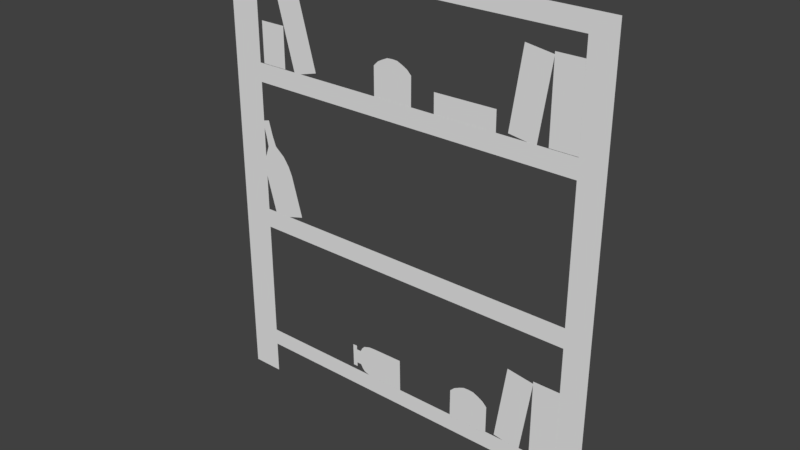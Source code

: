 # Source: Pantry_C.blend  (saved by Blender 2.79.0; exported with 4.5.12 LTS)
import bpy
from mathutils import Matrix  # noqa: F401  (used for matrix-valued properties, if any)

bpy.ops.wm.read_factory_settings(use_empty=True)
scene = bpy.context.scene
scene.name = 'Scene'

# ---- collections
col_collection_1 = bpy.data.collections.new('Collection 1'); scene.collection.children.link(col_collection_1)

# ---- world
world_world = bpy.data.worlds.new('World'); scene.world = world_world
world_world.color = (0.05088, 0.05088, 0.05088)
world_world.use_sun_shadow = False
world_world.sun_shadow_jitter_overblur = 0.0
world_world.cycles.sampling_method = 'MANUAL'

# ---- meshes
me_plane_017 = bpy.data.meshes.new('Plane.017')
me_plane_017.from_pydata([(-0.2545, -0.2037, -2.149e-08), (0.2545, -0.2037, -2.149e-08), (-0.2545, 0.1607, 2.85e-08), (0.2545, 0.1607, 2.85e-08), (-0.2545, -0.03035, 4.944e-09), (0.2545, -0.03035, 4.944e-09), (0.0, -0.2037, -2.149e-08), (0.0, 0.2841, 8.392e-09), (0.0, -0.03035, 4.944e-09), (0.1272, -0.2037, -2.149e-08), (0.1272, 0.2541, 1.328e-08), (0.1272, -0.03035, 4.944e-09), (-0.1272, 0.2541, 1.328e-08), (-0.1272, -0.03035, 4.944e-09), (-0.1272, -0.2037, -2.149e-08), (-0.1987, 0.2161, 1.947e-08), (-0.1909, -0.03035, 4.944e-09), (-0.1909, -0.2037, -2.149e-08), (-0.06362, -0.2037, -2.149e-08), (-0.06622, 0.2803, 9.004e-09), (-0.06362, -0.03035, 4.944e-09), (0.06622, 0.2803, 9.004e-09), (0.06362, -0.03035, 4.944e-09), (0.06362, -0.2037, -2.149e-08), (0.1909, -0.2037, -2.149e-08), (0.1987, 0.2161, 1.947e-08), (0.1909, -0.03035, 4.944e-09)], [], [(26, 5, 3, 25), (24, 1, 5, 26), (18, 6, 8, 20), (20, 8, 7, 19), (23, 9, 11, 22), (22, 11, 10, 21), (16, 13, 12, 15), (17, 14, 13, 16), (0, 17, 16, 4), (4, 16, 15, 2), (13, 20, 19, 12), (14, 18, 20, 13), (8, 22, 21, 7), (6, 23, 22, 8), (9, 24, 26, 11), (11, 26, 25, 10)])
me_plane_017.use_remesh_preserve_volume = False
me_plane_017.use_remesh_preserve_attributes = False
me_plane_017.use_mirror_vertex_groups = False
me_plane_017.update()
me_plane_015 = bpy.data.meshes.new('Plane.015')
me_plane_015.from_pydata([(-0.3112, -0.8863, -1.853e-08), (0.3112, -0.8863, -1.853e-08), (-0.3112, 0.8863, 1.853e-08), (0.3112, 0.8863, 1.853e-08)], [], [(0, 1, 3, 2)])
me_plane_015.use_remesh_preserve_volume = False
me_plane_015.use_remesh_preserve_attributes = False
me_plane_015.use_mirror_vertex_groups = False
me_plane_015.update()
me_plane_014 = bpy.data.meshes.new('Plane.014')
me_plane_014.from_pydata([(-1.021, -0.8863, -1.853e-08), (-0.3986, -0.8863, -1.853e-08), (-1.021, 0.04909, 1.549e-07), (-0.3986, 0.04909, 1.549e-07)], [], [(0, 1, 3, 2)])
me_plane_014.use_remesh_preserve_volume = False
me_plane_014.use_remesh_preserve_attributes = False
me_plane_014.use_mirror_vertex_groups = False
me_plane_014.update()
me_plane_012 = bpy.data.meshes.new('Plane.012')
me_plane_012.from_pydata([(-0.3112, -0.8863, -1.853e-08), (0.3112, -0.8863, -1.853e-08), (-0.3112, 0.8863, 1.853e-08), (0.3112, 0.8863, 1.853e-08)], [], [(0, 1, 3, 2)])
me_plane_012.use_remesh_preserve_volume = False
me_plane_012.use_remesh_preserve_attributes = False
me_plane_012.use_mirror_vertex_groups = False
me_plane_012.update()
me_plane_011 = bpy.data.meshes.new('Plane.011')
me_plane_011.from_pydata([(-0.3112, -0.8863, -1.853e-08), (0.3112, -0.8863, -1.853e-08), (-0.3112, 0.8863, 1.853e-08), (0.3112, 0.8863, 1.853e-08)], [], [(0, 1, 3, 2)])
me_plane_011.use_remesh_preserve_volume = False
me_plane_011.use_remesh_preserve_attributes = False
me_plane_011.use_mirror_vertex_groups = False
me_plane_011.update()
me_plane_010 = bpy.data.meshes.new('Plane.010')
me_plane_010.from_pydata([(-0.3112, -0.8863, -1.853e-08), (0.3112, -0.8863, -1.853e-08), (-0.3112, 0.8863, 1.853e-08), (0.3112, 0.8863, 1.853e-08)], [], [(0, 1, 3, 2)])
me_plane_010.use_remesh_preserve_volume = False
me_plane_010.use_remesh_preserve_attributes = False
me_plane_010.use_mirror_vertex_groups = False
me_plane_010.update()
me_plane_008 = bpy.data.meshes.new('Plane.008')
me_plane_008.from_pydata([(-0.4039, -1.334, 1.03e-08), (0.4039, -1.334, 1.03e-08), (-0.1003, 0.9066, -6.715e-08), (0.1003, 0.9066, -6.715e-08), (-0.1003, 0.5613, -3.617e-08), (0.1003, 0.5613, -3.617e-08), (-0.4039, -0.3699, 5.558e-08), (0.4039, -0.3699, 5.558e-08), (0.2929, 0.0701, 1.387e-08), (-0.2929, 0.0701, 1.387e-08), (-0.3711, -0.1499, 3.473e-08), (0.3711, -0.1499, 3.473e-08), (0.1202, 0.3157, -1.115e-08), (-0.1202, 0.3157, -1.115e-08)], [], [(4, 5, 3, 2), (13, 12, 5, 4), (0, 1, 7, 6), (10, 11, 8, 9), (6, 7, 11, 10), (9, 8, 12, 13)])
me_plane_008.use_remesh_preserve_volume = False
me_plane_008.use_remesh_preserve_attributes = False
me_plane_008.use_mirror_vertex_groups = False
me_plane_008.update()
me_plane_006 = bpy.data.meshes.new('Plane.006')
me_plane_006.from_pydata([(-0.3843, -1.009, -1.002e-07), (0.3843, -1.009, -1.002e-07), (-0.1741, 0.3503, -5.191e-09), (0.1741, 0.3503, -5.191e-09), (-0.3843, -0.2697, 3.661e-08), (0.3843, -0.2697, 3.661e-08), (0.1741, 0.1312, 1.497e-08), (-0.1741, 0.1312, 1.497e-08), (-0.3285, 0.01713, 1.172e-08), (0.3285, 0.01713, 1.172e-08), (0.1741, 0.2408, 4.889e-09), (-0.1741, 0.2408, 4.889e-09), (0.2706, 0.3503, -5.191e-09), (0.2706, 0.2408, 4.889e-09), (-0.2706, 0.3503, -5.191e-09), (-0.2706, 0.2408, 4.889e-09), (-0.3767, -0.132, 2.447e-08), (0.3767, -0.132, 2.447e-08), (0.2656, 0.0799, 1.304e-08), (-0.2656, 0.0799, 1.304e-08)], [], [(11, 10, 3, 2), (0, 1, 5, 4), (19, 18, 6, 7), (16, 17, 9, 8), (7, 6, 10, 11), (3, 10, 13, 12), (11, 2, 14, 15), (4, 5, 17, 16), (8, 9, 18, 19)])
me_plane_006.use_remesh_preserve_volume = False
me_plane_006.use_remesh_preserve_attributes = False
me_plane_006.use_mirror_vertex_groups = False
me_plane_006.update()
me_plane_003 = bpy.data.meshes.new('Plane.003')
me_plane_003.from_pydata([(-0.3112, -0.8863, -1.853e-08), (0.3112, -0.8863, -1.853e-08), (-0.3112, 0.8863, 1.853e-08), (0.3112, 0.8863, 1.853e-08)], [], [(0, 1, 3, 2)])
me_plane_003.use_remesh_preserve_volume = False
me_plane_003.use_remesh_preserve_attributes = False
me_plane_003.use_mirror_vertex_groups = False
me_plane_003.update()
me_plane_002 = bpy.data.meshes.new('Plane.002')
me_plane_002.from_pydata([(-0.2545, -0.2037, -2.149e-08), (0.2545, -0.2037, -2.149e-08), (-0.2545, 0.1607, 2.85e-08), (0.2545, 0.1607, 2.85e-08), (-0.2545, -0.03035, 4.944e-09), (0.2545, -0.03035, 4.944e-09), (0.0, -0.2037, -2.149e-08), (0.0, 0.2841, 8.392e-09), (0.0, -0.03035, 4.944e-09), (0.1272, -0.2037, -2.149e-08), (0.1272, 0.2541, 1.328e-08), (0.1272, -0.03035, 4.944e-09), (-0.1272, 0.2541, 1.328e-08), (-0.1272, -0.03035, 4.944e-09), (-0.1272, -0.2037, -2.149e-08), (-0.1987, 0.2161, 1.947e-08), (-0.1909, -0.03035, 4.944e-09), (-0.1909, -0.2037, -2.149e-08), (-0.06362, -0.2037, -2.149e-08), (-0.06622, 0.2803, 9.004e-09), (-0.06362, -0.03035, 4.944e-09), (0.06622, 0.2803, 9.004e-09), (0.06362, -0.03035, 4.944e-09), (0.06362, -0.2037, -2.149e-08), (0.1909, -0.2037, -2.149e-08), (0.1987, 0.2161, 1.947e-08), (0.1909, -0.03035, 4.944e-09)], [], [(26, 5, 3, 25), (24, 1, 5, 26), (18, 6, 8, 20), (20, 8, 7, 19), (23, 9, 11, 22), (22, 11, 10, 21), (16, 13, 12, 15), (17, 14, 13, 16), (0, 17, 16, 4), (4, 16, 15, 2), (13, 20, 19, 12), (14, 18, 20, 13), (8, 22, 21, 7), (6, 23, 22, 8), (9, 24, 26, 11), (11, 26, 25, 10)])
me_plane_002.use_remesh_preserve_volume = False
me_plane_002.use_remesh_preserve_attributes = False
me_plane_002.use_mirror_vertex_groups = False
me_plane_002.update()
me_plane = bpy.data.meshes.new('Plane')
me_plane.from_pydata([(-0.8838, -0.9356, 9.865e-09), (0.8672, -0.9356, 9.865e-09), (-0.8838, 1.064, 9.865e-09), (0.8672, 1.064, 9.865e-09), (-0.8838, -0.09815, 3.636e-08), (0.8672, -0.09815, 3.636e-08), (0.8672, 0.5644, 9.865e-09), (-0.8838, 0.5644, 9.865e-09), (-0.8838, -0.7149, 5.537e-08), (0.8672, -0.7149, 5.537e-08), (-0.8838, -0.7912, 2.707e-08), (0.8672, -0.7912, 2.707e-08), (-0.7438, -0.09815, 3.636e-08), (-0.7438, 0.5644, 9.865e-09), (-0.7438, -0.7149, 5.537e-08), (-0.7438, -0.7912, 2.707e-08), (-0.7438, -0.1849, 9.752e-09), (-0.7438, 0.4812, -1.73e-08), (-0.7438, 0.9847, -1.787e-08), (-0.7438, -0.9356, 9.865e-09), (0.7562, -0.9356, 9.865e-09), (0.7562, -0.09815, 3.636e-08), (0.7562, 0.5644, 9.865e-09), (0.7562, -0.7149, 5.537e-08), (0.7562, -0.7912, 2.707e-08), (0.7562, -0.1849, 9.752e-09), (0.7562, 0.4812, -1.73e-08), (0.7562, 0.9847, -1.787e-08)], [], [(20, 1, 11, 24), (6, 22, 13, 7, 4, 12, 17, 26, 21, 5), (5, 21, 12, 4, 8, 14, 16, 25, 23, 9), (24, 11, 9, 23, 14, 8, 10, 15), (0, 19, 15, 10), (18, 27, 22, 6, 3, 2, 7, 13)])
me_plane.use_remesh_preserve_volume = False
me_plane.use_remesh_preserve_attributes = False
me_plane.use_mirror_vertex_groups = False
me_plane.update()
me_plane_005 = bpy.data.meshes.new('Plane.005')
me_plane_005.from_pydata([(-0.3112, -0.8863, -1.853e-08), (0.3112, -0.8863, -1.853e-08), (-0.3112, 0.8863, 1.853e-08), (0.3112, 0.8863, 1.853e-08)], [], [(0, 1, 3, 2)])
me_plane_005.use_remesh_preserve_volume = False
me_plane_005.use_remesh_preserve_attributes = False
me_plane_005.use_mirror_vertex_groups = False
me_plane_005.update()

# ---- objects
ob_plane_001 = bpy.data.objects.new('Plane.001', me_plane_017)
ob_plane_015 = bpy.data.objects.new('Plane.015', me_plane_015)
ob_plane_014 = bpy.data.objects.new('Plane.014', me_plane_014)
ob_plane_012 = bpy.data.objects.new('Plane.012', me_plane_012)
ob_plane_011 = bpy.data.objects.new('Plane.011', me_plane_011)
ob_plane_010 = bpy.data.objects.new('Plane.010', me_plane_010)
ob_plane_008 = bpy.data.objects.new('Plane.008', me_plane_008)
ob_plane_006 = bpy.data.objects.new('Plane.006', me_plane_006)
ob_plane_003 = bpy.data.objects.new('Plane.003', me_plane_003)
ob_plane_002 = bpy.data.objects.new('Plane.002', me_plane_002)
ob_plane = bpy.data.objects.new('Plane', me_plane)
ob_plane_005 = bpy.data.objects.new('Plane.005', me_plane_005)

# ---- transforms, parenting, visibility, modifiers, constraints
ob_plane_001.location = (1.768, 5.99e-05, -3.755)
ob_plane_001.rotation_euler = (1.571, -0.0, -0.0)
ob_plane_001.scale = (1.834, 1.834, 1.834)
ob_plane_001.lineart.crease_threshold = 0.0
ob_plane_015.location = (-2.84, 6.007e-05, 3.511)
ob_plane_015.rotation_euler = (1.571, -0.262, -3.603e-08)
ob_plane_015.lineart.crease_threshold = 0.0
ob_plane_014.location = (-2.793, 6.007e-05, 3.511)
ob_plane_014.rotation_euler = (1.571, -0.0, -0.0)
ob_plane_014.lineart.crease_threshold = 0.0
ob_plane_012.location = (1.466, 6.013e-05, 2.816)
ob_plane_012.rotation_euler = (1.571, 1.561, 1.354e-05)
ob_plane_012.scale = (0.8071, 0.8071, 0.8071)
ob_plane_012.lineart.crease_threshold = 0.0
ob_plane_011.location = (2.885, 6.007e-05, 3.511)
ob_plane_011.rotation_euler = (1.571, 0.1455, 1.969e-08)
ob_plane_011.lineart.crease_threshold = 0.0
ob_plane_010.location = (3.628, 6.007e-05, 3.511)
ob_plane_010.rotation_euler = (1.571, -0.0, -0.0)
ob_plane_010.lineart.crease_threshold = 0.0
ob_plane_008.location = (-3.636, 5.997e-05, 0.4358)
ob_plane_008.rotation_euler = (1.571, -0.2694, -3.71e-08)
ob_plane_008.lineart.crease_threshold = 0.0
ob_plane_006.location = (-1.087, 5.997e-05, -3.718)
ob_plane_006.rotation_euler = (1.571, -1.585, 9.443e-06)
ob_plane_006.lineart.crease_threshold = 0.0
ob_plane_003.location = (3.628, 6.007e-05, -3.216)
ob_plane_003.rotation_euler = (1.571, -0.0, -0.0)
ob_plane_003.lineart.crease_threshold = 0.0
ob_plane_002.location = (-0.2699, 5.99e-05, 2.96)
ob_plane_002.rotation_euler = (1.571, -0.0, -0.0)
ob_plane_002.scale = (1.834, 1.834, 1.834)
ob_plane_002.lineart.crease_threshold = 0.0
ob_plane.location = (-0.0325, 1.067e-07, -0.3376)
ob_plane.rotation_euler = (1.571, -0.0, -0.0)
ob_plane.scale = (5.238, 5.238, 5.238)
ob_plane.lineart.crease_threshold = 0.0
ob_plane_005.location = (2.885, 6.007e-05, -3.216)
ob_plane_005.rotation_euler = (1.571, 0.1455, 1.969e-08)
ob_plane_005.lineart.crease_threshold = 0.0

# ---- collection membership
col_collection_1.objects.link(ob_plane_001)
col_collection_1.objects.link(ob_plane_015)
col_collection_1.objects.link(ob_plane_014)
col_collection_1.objects.link(ob_plane_012)
col_collection_1.objects.link(ob_plane_011)
col_collection_1.objects.link(ob_plane_010)
col_collection_1.objects.link(ob_plane_008)
col_collection_1.objects.link(ob_plane_006)
col_collection_1.objects.link(ob_plane_003)
col_collection_1.objects.link(ob_plane_002)
col_collection_1.objects.link(ob_plane)
col_collection_1.objects.link(ob_plane_005)

# ---- scene / render settings (as saved in the file)
scene.frame_start = 1; scene.frame_end = 250; scene.frame_set(1)
scene.render.engine = 'BLENDER_EEVEE_NEXT'
scene.render.resolution_percentage = 50
scene.render.dither_intensity = 0.0
scene.cycles.use_denoising = False
scene.cycles.samples = 128
scene.cycles.sampling_pattern = 'TABULATED_SOBOL'
scene.cycles.use_adaptive_sampling = False
scene.cycles.use_light_tree = False
scene.cycles.blur_glossy = 0.0
scene.cycles.sample_clamp_indirect = 0.0
scene.view_settings.view_transform = 'Standard'
bpy.context.view_layer.update()

# ---- added for rendering (the .blend has no active camera and no usable light): camera, sun
cam_auto = bpy.data.cameras.new('AutoCamera')
cam_auto.lens = 50.0
cam_auto.sensor_width = 36.0
cam_auto.clip_end = 1000.0
ob_auto_camera = bpy.data.objects.new('AutoCamera', cam_auto)
scene.collection.objects.link(ob_auto_camera)
ob_auto_camera.location = (12.8074, -15.4599, 10.3066)
ob_auto_camera.rotation_euler = (1.09748, -7.21219e-08, 0.694738)
scene.camera = ob_auto_camera
light_auto_sun = bpy.data.lights.new('AutoSun', 'SUN')
light_auto_sun.energy = 3.0
light_auto_sun.angle = 0.0523599
ob_auto_sun = bpy.data.objects.new('AutoSun', light_auto_sun)
scene.collection.objects.link(ob_auto_sun)
ob_auto_sun.rotation_euler = (0.872665, 0.174533, 0.523599)
bpy.context.view_layer.update()
